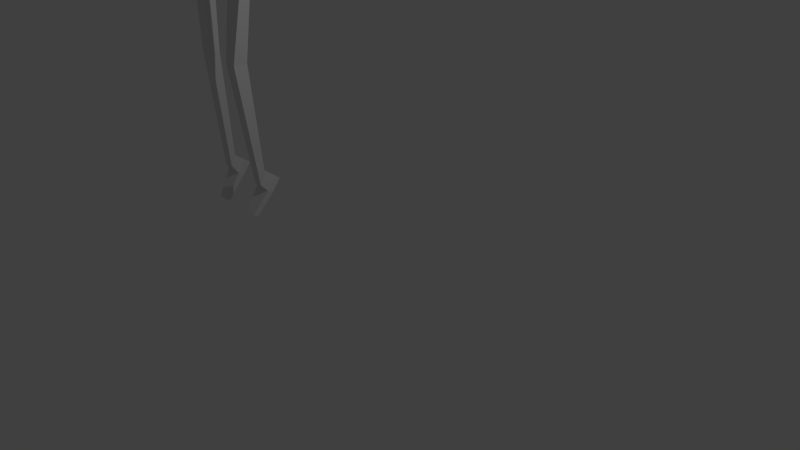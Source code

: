 # Source: skeleton_monster_hanging.blend  (saved by Blender 2.78.0; exported with 4.5.12 LTS)
import bpy
from mathutils import Matrix  # noqa: F401  (used for matrix-valued properties, if any)

bpy.ops.wm.read_factory_settings(use_empty=True)
scene = bpy.context.scene
scene.name = 'Scene'

# ---- collections
col_collection_1 = bpy.data.collections.new('Collection 1'); scene.collection.children.link(col_collection_1)

# ---- materials (node trees are filled in below, after node groups)
mat_material = bpy.data.materials.new('Material')
mat_material.alpha_threshold = 0.0
mat_material.use_transparent_shadow = False
mat_material.roughness = 0.5
mat_material.line_color = (0.0, 0.0, 0.0, 1.0)

# ---- material node trees

# ---- world
world_world = bpy.data.worlds.new('World'); scene.world = world_world
world_world.color = (0.05088, 0.05088, 0.05088)
world_world.use_sun_shadow = False
world_world.sun_shadow_jitter_overblur = 0.0
world_world.cycles.sampling_method = 'NONE'
world_world.cycles.sample_map_resolution = 256

# ---- cameras
cam_camera = bpy.data.cameras.new('Camera')
cam_camera.clip_end = 100.0
cam_camera.lens = 35.0
cam_camera.sensor_width = 32.0
cam_camera.sensor_height = 18.0
cam_camera.ortho_scale = 7.314
cam_camera.dof.focus_distance = 0.0
cam_camera.dof.aperture_fstop = 128.0

# ---- lights
light_lamp = bpy.data.lights.new('Lamp', 'POINT')
light_lamp.transmission_factor = 0.0
light_lamp.cutoff_distance = 30.0
light_lamp.energy = 100.0
light_lamp.shadow_buffer_clip_start = 1.001
light_lamp.shadow_soft_size = 0.1
light_lamp.shadow_maximum_resolution = 0.006
light_lamp.use_absolute_resolution = True
light_lamp.cycles.use_multiple_importance_sampling = False

# ---- meshes
me_cube_001 = bpy.data.meshes.new('Cube.001')
me_cube_001.from_pydata([(-13.73, -9.113, 12.29), (-6.916, -4.165, 12.29), (-9.517, 3.842, 12.29), (-17.94, 3.842, 12.29), (-20.54, -4.165, 12.29), (-13.73, -7.303, 12.29), (-8.638, -3.605, 12.29), (-10.58, 2.377, 12.29), (-16.87, 2.377, 12.29), (-18.82, -3.605, 12.29), (-6.916, -4.165, 13.05), (-13.73, -9.113, 13.05), (-9.517, 3.842, 13.05), (-17.94, 3.842, 13.05), (-20.54, -4.165, 13.05), (-8.638, -3.605, 13.05), (-13.73, -7.303, 13.05), (-10.58, 2.377, 13.05), (-16.87, 2.377, 13.05), (-18.82, -3.605, 13.05)], [], [(3, 8, 9, 4), (1, 6, 7, 2), (4, 9, 5, 0), (2, 7, 8, 3), (0, 5, 6, 1), (13, 14, 19, 18), (10, 12, 17, 15), (14, 11, 16, 19), (12, 13, 18, 17), (11, 10, 15, 16), (4, 0, 11, 14), (1, 2, 12, 10), (9, 8, 18, 19), (6, 5, 16, 15), (2, 3, 13, 12), (5, 9, 19, 16), (7, 6, 15, 17), (3, 4, 14, 13), (0, 1, 10, 11), (8, 7, 17, 18)])
_uv = me_cube_001.uv_layers.new(name='UVMap')
_uv.uv.foreach_set('vector', [0.0, 0.0, 0.0, 0.0, 0.0, 0.0, 0.0, 0.0, 0.0, 0.0, 0.0, 0.0, 0.0, 0.0, 0.0, 0.0, 0.0, 0.0, 0.0, 0.0, 0.0, 0.0, 0.0, 0.0, 0.0, 0.0, 0.0, 0.0, 0.0, 0.0, 0.0, 0.0, 0.0, 0.0, 0.0, 0.0, 0.0, 0.0, 0.0, 0.0, 0.0, 0.0, 0.0, 0.0, 0.0, 0.0, 0.0, 0.0, 0.0, 0.0, 0.0, 0.0, 0.0, 0.0, 0.0, 0.0, 0.0, 0.0, 0.0, 0.0, 0.0, 0.0, 0.0, 0.0, 0.0, 0.0, 0.0, 0.0, 0.0, 0.0, 0.0, 0.0, 0.0, 0.0, 0.0, 0.0, 0.0, 0.0, 0.0, 0.0, 0.0, 0.0, 0.0, 0.0, 0.0, 0.0, 0.0, 0.0, 0.0, 0.0, 0.0, 0.0, 0.0, 0.0, 0.0, 0.0, 0.0, 0.0, 0.0, 0.0, 0.0, 0.0, 0.0, 0.0, 0.0, 0.0, 0.0, 0.0, 0.0, 0.0, 0.0, 0.0, 0.0, 0.0, 0.0, 0.0, 0.0, 0.0, 0.0, 0.0, 0.0, 0.0, 0.0, 0.0, 0.0, 0.0, 0.0, 0.0, 0.0, 0.0, 0.0, 0.0, 0.0, 0.0, 0.0, 0.0, 0.0, 0.0, 0.0, 0.0, 0.0, 0.0, 0.0, 0.0, 0.0, 0.0, 0.0, 0.0, 0.0, 0.0, 0.0, 0.0, 0.0, 0.0, 0.0, 0.0, 0.0, 0.0, 0.0, 0.0])
me_cube_001.materials.append(mat_material)
me_cube_001.use_remesh_preserve_volume = False
me_cube_001.use_remesh_preserve_attributes = False
me_cube_001.use_mirror_vertex_groups = False
me_cube_001.update()
me_cube = bpy.data.meshes.new('Cube')
me_cube.from_pydata([(0.9928, 0.3598, 11.62), (0.9928, -1.64, 11.62), (-1.007, -1.64, 11.62), (-1.007, 0.3598, 11.62), (1.067, 1.774, 12.93), (1.067, -1.001, 12.87), (-0.9331, -1.001, 12.87), (-0.9331, 1.774, 12.93), (3.42, 1.438, 12.36), (3.42, -1.098, 12.13), (-3.55, -1.098, 12.13), (-3.55, 1.438, 12.36), (1.481, 3.204, 14.63), (1.481, -0.8179, 14.69), (-1.258, 3.204, 14.63), (-1.258, -0.8179, 14.69), (4.705, 2.662, 13.75), (4.705, -1.096, 13.78), (-4.842, -1.096, 13.78), (-4.842, 2.662, 13.75), (1.037, 2.237, 16.86), (1.037, 0.53, 17.37), (-1.011, 2.237, 16.86), (-1.011, 0.53, 17.37), (4.355, 2.326, 16.27), (4.355, -0.1806, 16.43), (-4.462, -0.1806, 16.43), (-4.462, 2.326, 16.27), (0.7761, 3.928, 18.21), (0.7761, 2.656, 18.58), (-0.7497, 3.928, 18.21), (-0.7497, 2.656, 18.58), (4.705, 0.2616, 13.7), (4.355, 1.073, 16.35), (4.53, 1.972, 14.94), (4.53, -0.6381, 15.1), (4.53, 0.6672, 15.02), (4.705, -0.417, 13.74), (4.355, 0.4461, 16.39), (4.442, 2.149, 15.61), (4.618, -0.8669, 14.44), (4.705, 0.9402, 13.65), (4.355, 1.699, 16.31), (4.618, 1.796, 14.28), (4.548, -0.3765, 15.87), (4.442, 0.87, 15.69), (4.618, 0.4644, 14.36), (4.53, 1.32, 14.98), (4.53, 0.01455, 15.06), (4.618, -0.2012, 14.4), (4.618, 1.13, 14.32), (4.442, 1.51, 15.65), (4.442, 0.2303, 15.73), (-4.652, 1.972, 14.94), (-4.842, 0.2616, 13.7), (-4.462, 1.073, 16.35), (-4.652, -0.6381, 15.1), (-4.652, 0.6672, 15.02), (-4.747, 1.796, 14.28), (-4.842, 0.9402, 13.65), (-4.462, 1.699, 16.31), (-4.557, -0.4093, 15.76), (-4.557, 2.149, 15.61), (-4.842, -0.417, 13.74), (-4.462, 0.4461, 16.39), (-4.747, -0.8669, 14.44), (-4.557, 0.87, 15.69), (-4.747, 0.4644, 14.36), (-4.652, 0.01455, 15.06), (-4.652, 1.32, 14.98), (-4.747, 1.13, 14.32), (-4.747, -0.2012, 14.4), (-4.557, 0.2303, 15.73), (-4.557, 1.51, 15.65), (2.652, -1.38, 8.876), (2.652, 0.2622, 8.876), (4.196, 0.9204, 10.4), (4.196, -1.994, 10.4), (-4.062, 0.9204, 10.4), (-4.062, -1.994, 10.4), (-3.188, -1.712, 11.35), (-3.188, 0.8566, 11.35), (3.322, -1.712, 11.35), (3.322, 0.8566, 11.35), (-2.518, 0.2622, 8.876), (-2.518, -1.38, 8.876), (-3.552, -1.892, 9.431), (-2.518, -0.09787, 8.876), (-4.062, -0.09787, 10.4), (-3.552, 0.1974, 9.431), (-3.552, -0.09787, 9.431), (-5.57, -1.123, 9.057), (-4.581, -1.113, 8.076), (-4.581, -0.09787, 8.076), (-5.57, -0.09787, 9.057), (-1.94, 1.201, 3.334), (-1.94, -0.3611, 3.334), (-3.291, 1.201, 3.334), (-3.291, -0.3611, 3.334), (-2.567, -0.5188, -2.538), (-2.567, -1.179, -2.137), (-3.533, -0.5419, -2.545), (-3.533, -1.202, -2.144), (-2.067, -1.02, -2.809), (-2.067, -2.078, -2.167), (-3.961, -1.061, -2.822), (-3.961, -2.119, -2.18), (-2.148, -1.569, -2.988), (-2.148, -2.628, -2.346), (-4.042, -1.611, -3.001), (-4.042, -2.669, -2.359), (3.686, 0.1974, 9.431), (3.686, -1.892, 9.431), (2.652, -0.09787, 8.876), (4.196, -0.09787, 10.4), (3.686, -0.09787, 9.431), (4.679, -0.09787, 8.251), (4.679, -1.537, 8.251), (5.41, -2.025, 9.276), (5.41, -0.09787, 9.276), (1.623, 0.7299, 3.452), (1.623, -0.3736, 3.452), (2.99, 0.7299, 3.44), (2.99, -0.6231, 3.44), (1.903, -0.5648, -2.259), (1.903, -1.146, -1.907), (2.997, -0.5762, -2.263), (2.997, -1.157, -1.91), (1.425, -1.059, -2.644), (1.425, -2.028, -2.056), (3.269, -1.025, -2.634), (3.269, -1.995, -2.045), (1.445, -1.68, -2.847), (1.445, -2.65, -2.259), (3.289, -1.647, -2.836), (3.289, -2.616, -2.248), (1.731, 0.2232, -3.982), (2.997, 0.2417, -3.976), (1.717, 0.566, -3.87), (2.983, 0.5845, -3.864), (-2.128, 0.6498, -3.942), (-3.471, 0.6202, -3.951), (-3.528, 0.2054, -4.086), (-2.185, 0.235, -4.077), (4.995, 1.104, 15.4), (4.995, 0.4691, 15.43), (4.995, 0.7868, 15.41), (5.866, 0.5073, 15.54), (4.995, 1.422, 15.38), (4.995, 0.1515, 15.45), (5.866, 1.13, 15.5), (5.866, 0.8185, 15.52), (5.866, 1.441, 15.48), (5.866, 0.1961, 15.56), (-6.292, -1.066, 15.93), (-6.204, 0.1858, 15.91), (-6.248, -0.4403, 15.92), (-6.226, -0.1272, 15.91), (-5.435, -1.15, 15.81), (-5.345, 0.1278, 15.78), (-6.27, -0.7533, 15.92), (-5.39, -0.5113, 15.8), (-5.413, -0.8308, 15.8), (-5.368, -0.1917, 15.79), (7.536, -0.03286, 8.475), (7.783, -0.2096, 8.475), (7.66, -0.1212, 8.475), (7.913, -0.02309, 8.506), (7.413, 0.0555, 8.475), (7.906, -0.2979, 8.475), (7.671, 0.15, 8.506), (7.792, 0.06348, 8.506), (7.551, 0.2366, 8.506), (8.034, -0.1097, 8.506), (-7.465, -1.16, 13.39), (-7.383, -0.002405, 13.37), (-7.424, -0.5814, 13.38), (-7.403, -0.2919, 13.37), (-6.63, -1.246, 13.22), (-6.547, -0.06406, 13.2), (-7.444, -0.8709, 13.38), (-6.588, -0.655, 13.21), (-6.609, -0.9505, 13.21), (-6.567, -0.3595, 13.2), (6.152, 0.1877, 12.26), (6.152, -0.3835, 12.26), (6.152, -0.09788, 12.26), (6.969, -0.3777, 12.42), (6.152, 0.4733, 12.26), (6.152, -0.6691, 12.26), (6.969, 0.1819, 12.42), (6.969, -0.09788, 12.42), (6.969, 0.4617, 12.42), (6.969, -0.6575, 12.42), (-7.705, -1.27, 13.09), (-7.609, 0.08842, 13.07), (-7.657, -0.5909, 13.08), (-7.633, -0.2513, 13.07), (-6.687, -1.373, 12.9), (-6.589, 0.01395, 12.88), (-7.681, -0.9306, 13.09), (-6.638, -0.6795, 12.89), (-6.663, -1.026, 12.9), (-6.614, -0.3328, 12.88), (5.951, 0.2449, 12.49), (5.951, -0.4444, 12.53), (5.951, -0.09973, 12.51), (6.991, -0.3854, 12.7), (5.951, 0.5896, 12.47), (5.951, -0.7891, 12.55), (6.991, 0.2899, 12.66), (6.991, -0.04777, 12.68), (6.991, 0.6276, 12.64), (6.991, -0.7231, 12.72), (-7.7, -1.171, 12.84), (-7.622, -0.05536, 12.82), (-7.661, -0.6132, 12.83), (-7.642, -0.3343, 12.82), (-6.904, -1.254, 12.66), (-6.824, -0.1154, 12.64), (-7.681, -0.8921, 12.83), (-6.864, -0.6848, 12.65), (-6.884, -0.9694, 12.65), (-6.844, -0.4001, 12.64), (5.933, 0.2904, 12.81), (5.933, -0.2971, 12.85), (5.933, -0.003348, 12.83), (6.787, -0.2449, 13.0), (5.933, 0.5841, 12.79), (5.933, -0.5908, 12.86), (6.787, 0.3306, 12.96), (6.787, 0.04283, 12.98), (6.787, 0.6184, 12.94), (6.787, -0.5327, 13.01), (-8.418, 0.2354, 8.904), (-7.929, 0.5677, 8.929), (-8.173, 0.4016, 8.916), (-8.051, 0.4847, 8.923), (-8.291, 0.0516, 8.867), (-7.792, 0.3908, 8.893), (-8.296, 0.3185, 8.91), (-8.041, 0.2212, 8.88), (-8.166, 0.1364, 8.874), (-7.917, 0.306, 8.887), (-8.669, 0.3005, 8.66), (-7.702, 0.9574, 8.71), (-8.186, 0.629, 8.685), (-7.944, 0.7932, 8.698), (-8.456, -0.01524, 8.609), (-7.469, 0.6553, 8.66), (-8.428, 0.4647, 8.673), (-7.963, 0.32, 8.634), (-8.21, 0.1524, 8.622), (-7.716, 0.4877, 8.647), (-8.639, 0.3881, 8.447), (-7.718, 1.013, 8.495), (-8.178, 0.7006, 8.471), (-7.948, 0.8569, 8.483), (-8.478, 0.1464, 8.407), (-7.538, 0.7845, 8.456), (-8.409, 0.5444, 8.459), (-8.008, 0.4655, 8.431), (-8.243, 0.3059, 8.419), (-7.773, 0.625, 8.443), (-7.624, 0.7348, 8.557), (-7.901, 0.6545, 8.52), (-7.837, 0.9433, 8.541), (-7.664, 0.7736, 8.113), (-7.387, 0.854, 8.15), (-7.6, 1.062, 8.134), (-7.07, 0.666, 7.584), (-6.959, 0.6982, 7.599), (-7.045, 0.7819, 7.592), (-7.809, 0.6089, 8.547), (-8.091, 0.5153, 8.527), (-8.032, 0.8086, 8.536), (-7.96, 0.5659, 8.108), (-7.679, 0.6596, 8.128), (-7.901, 0.8592, 8.116), (-7.499, 0.3772, 7.558), (-7.386, 0.4148, 7.566), (-7.475, 0.4949, 7.561), (-7.997, 0.4866, 8.53), (-8.278, 0.383, 8.526), (-8.227, 0.6783, 8.522), (-8.251, 0.3633, 8.103), (-7.969, 0.4669, 8.106), (-8.199, 0.6585, 8.098), (-7.918, 0.0899, 7.541), (-7.805, 0.1315, 7.543), (-7.897, 0.2084, 7.54), (-8.244, 0.3057, 8.511), (-8.53, 0.2155, 8.514), (-8.465, 0.5076, 8.506), (-8.547, 0.1709, 8.091), (-8.261, 0.261, 8.088), (-8.483, 0.463, 8.082), (-8.286, -0.1493, 7.527), (-8.171, -0.1131, 7.526), (-8.26, -0.03206, 7.524), (-7.743, 0.7163, 8.663), (-7.88, 0.6867, 8.573), (-7.81, 0.8178, 8.623), (-7.384, 0.972, 8.434), (-7.246, 1.002, 8.524), (-7.313, 1.103, 8.484), (-6.627, 1.226, 8.299), (-6.572, 1.238, 8.335), (-6.599, 1.279, 8.319), (8.312, -0.1034, 8.267), (7.358, 0.5812, 8.267), (7.835, 0.2389, 8.267), (7.596, 0.41, 8.267), (8.097, -0.4244, 8.224), (7.123, 0.2743, 8.224), (8.074, 0.06776, 8.267), (7.61, -0.07507, 8.224), (7.854, -0.2498, 8.224), (7.366, 0.09961, 8.224), (8.307, -0.06231, 8.05), (7.398, 0.5891, 8.05), (7.853, 0.2634, 8.05), (7.625, 0.4262, 8.05), (8.145, -0.3082, 8.017), (7.217, 0.3567, 8.017), (8.08, 0.1005, 8.05), (7.681, 0.02421, 8.017), (7.913, -0.142, 8.017), (7.449, 0.1904, 8.017), (7.291, 0.3276, 8.122), (7.569, 0.2338, 8.094), (7.51, 0.5273, 8.102), (7.379, 0.2682, 7.68), (7.101, 0.362, 7.707), (7.32, 0.5616, 7.687), (6.84, 0.05739, 7.145), (6.729, 0.09503, 7.156), (6.817, 0.1752, 7.148), (7.474, 0.1965, 8.122), (7.754, 0.09308, 8.112), (7.702, 0.388, 8.107), (7.67, 0.05437, 7.69), (7.39, 0.1578, 7.7), (7.618, 0.3493, 7.685), (7.264, -0.2444, 7.141), (7.151, -0.2029, 7.145), (7.242, -0.1261, 7.139), (7.659, 0.06702, 8.114), (7.938, -0.0426, 8.121), (7.895, 0.2513, 8.103), (7.956, -0.1544, 7.7), (7.677, -0.04482, 7.693), (7.912, 0.1394, 7.682), (7.676, -0.5425, 7.147), (7.564, -0.4985, 7.144), (7.659, -0.4246, 7.139), (7.903, -0.1222, 8.108), (8.186, -0.2171, 8.122), (8.13, 0.07296, 8.099), (8.248, -0.3545, 7.704), (7.965, -0.2597, 7.69), (8.192, -0.06447, 7.681), (8.039, -0.7912, 7.151), (7.926, -0.7531, 7.145), (8.017, -0.6748, 7.142), (7.397, 0.3301, 8.231), (7.544, 0.2779, 8.145), (7.471, 0.4208, 8.188), (7.07, 0.5416, 7.984), (6.923, 0.5938, 8.07), (6.998, 0.6845, 8.027), (6.335, 0.7804, 7.822), (6.276, 0.8014, 7.857), (6.306, 0.8378, 7.839), (-1.203, 3.016, 15.19), (1.384, 3.016, 15.19)], [], [(2, 3, 81, 80), (0, 4, 5, 1), (1, 5, 6, 2), (2, 6, 7, 3), (4, 0, 3, 7), (8, 16, 41, 32, 37, 17, 9), (9, 17, 13, 5), (4, 12, 16, 8), (15, 23, 26, 61, 56, 65, 18), (58, 374, 14, 19), (6, 5, 13, 15), (11, 19, 14, 7), (6, 15, 18, 10), (10, 18, 63, 54, 59, 19, 11), (4, 7, 14, 12), (21, 25, 38, 33, 42, 24, 20), (22, 27, 60, 55, 64, 26, 23), (23, 21, 29, 31), (375, 374, 22, 20), (12, 14, 374, 375), (17, 40, 35, 44, 25, 21, 13), (15, 13, 21, 23), (30, 31, 29, 28), (21, 20, 28, 29), (22, 23, 31, 30), (20, 22, 30, 28), (50, 47, 36, 46), (49, 48, 35, 40), (46, 36, 48, 49), (32, 46, 49, 37), (37, 49, 40, 17), (43, 34, 47, 50), (16, 43, 50, 41), (41, 50, 46, 32), (34, 39, 51, 47), (47, 51, 45, 36), (36, 45, 52, 48), (48, 52, 44, 35), (71, 68, 57, 67), (70, 69, 53, 58), (67, 57, 69, 70), (54, 67, 70, 59), (59, 70, 58, 19), (65, 56, 68, 71), (18, 65, 71, 63), (63, 71, 67, 54), (56, 61, 72, 68), (68, 72, 66, 57), (57, 66, 73, 69), (69, 73, 62, 53), (79, 88, 90, 86), (111, 89, 78, 76), (115, 112, 118, 119), (75, 113, 74, 85, 87, 84), (80, 81, 78, 88, 79), (81, 83, 76, 78), (82, 80, 79, 77), (77, 79, 86, 85, 74, 112), (0, 1, 82, 83), (3, 0, 83, 81), (1, 2, 80, 82), (83, 82, 77, 114, 76), (88, 78, 89, 90), (91, 94, 93, 92), (92, 93, 97, 98), (86, 90, 94, 91), (85, 86, 91, 92), (85, 92, 98, 96), (87, 85, 96, 95), (99, 100, 104, 103), (102, 101, 105, 106), (98, 97, 101, 102), (95, 96, 100, 99), (96, 98, 102, 100), (87, 90, 89, 84), (100, 102, 106, 104), (93, 94, 90, 87), (97, 93, 87, 95), (101, 97, 95, 99), (101, 99, 103, 105), (107, 108, 110, 109), (107, 109, 142, 143), (106, 105, 109, 110), (103, 104, 108, 107), (103, 107, 143, 140), (111, 115, 113, 75), (76, 114, 115, 111), (114, 77, 112, 115), (119, 118, 117, 116), (112, 74, 117, 118), (113, 115, 119, 116), (117, 74, 121, 123), (123, 121, 125, 127), (116, 117, 123, 122), (113, 116, 122, 120), (74, 113, 120, 121), (124, 126, 130, 128), (121, 120, 124, 125), (120, 122, 126, 124), (122, 123, 127, 126), (130, 131, 135, 134), (126, 127, 131, 130), (127, 125, 129, 131), (125, 124, 128, 129), (133, 132, 134, 135), (128, 130, 139, 138), (129, 128, 132, 133), (132, 128, 138, 136), (109, 105, 141, 142), (105, 103, 140, 141), (134, 132, 136, 137), (130, 134, 137, 139), (138, 139, 137, 136), (143, 142, 141, 140), (131, 129, 133, 135), (106, 110, 108, 104), (153, 233, 227, 147), (152, 232, 228, 148), (151, 231, 230, 150), (147, 227, 231, 151), (148, 228, 224, 144), (149, 229, 233, 153), (144, 224, 226, 146), (150, 230, 232, 152), (146, 226, 225, 145), (145, 225, 229, 149), (26, 64, 160, 154), (73, 66, 161, 163), (61, 26, 154, 158), (72, 61, 158, 162), (27, 62, 159, 155), (62, 73, 163, 159), (66, 72, 162, 161), (64, 55, 156, 160), (55, 60, 157, 156), (60, 27, 155, 157), (162, 158, 178, 182), (168, 314, 318, 164), (161, 162, 182, 181), (167, 315, 311, 171), (157, 155, 175, 177), (163, 161, 181, 183), (173, 309, 315, 167), (158, 154, 174, 178), (159, 163, 183, 179), (164, 318, 316, 166), (160, 156, 176, 180), (169, 313, 309, 173), (172, 310, 314, 168), (156, 157, 177, 176), (166, 316, 317, 165), (170, 312, 310, 172), (155, 159, 179, 175), (171, 311, 312, 170), (154, 160, 180, 174), (165, 317, 313, 169), (185, 165, 169, 189), (193, 173, 167, 187), (182, 178, 198, 202), (192, 172, 168, 188), (191, 171, 170, 190), (181, 182, 202, 201), (177, 175, 195, 197), (187, 167, 171, 191), (183, 181, 201, 203), (178, 174, 194, 198), (188, 168, 164, 184), (179, 183, 203, 199), (180, 176, 196, 200), (189, 169, 173, 193), (176, 177, 197, 196), (184, 164, 166, 186), (175, 179, 199, 195), (190, 170, 172, 192), (186, 166, 165, 185), (174, 180, 200, 194), (207, 187, 191, 211), (196, 197, 217, 216), (208, 188, 184, 204), (195, 199, 219, 215), (209, 189, 193, 213), (204, 184, 186, 206), (194, 200, 220, 214), (210, 190, 192, 212), (206, 186, 185, 205), (202, 198, 218, 222), (205, 185, 189, 209), (213, 193, 187, 207), (201, 202, 222, 221), (197, 195, 215, 217), (212, 192, 188, 208), (203, 201, 221, 223), (198, 194, 214, 218), (211, 191, 190, 210), (199, 203, 223, 219), (200, 196, 216, 220), (233, 213, 207, 227), (221, 222, 242, 241), (217, 215, 235, 237), (232, 212, 208, 228), (223, 221, 241, 243), (218, 214, 234, 238), (231, 211, 210, 230), (219, 223, 243, 239), (220, 216, 236, 240), (227, 207, 211, 231), (216, 217, 237, 236), (228, 208, 204, 224), (215, 219, 239, 235), (229, 209, 213, 233), (224, 204, 206, 226), (214, 220, 240, 234), (230, 210, 212, 232), (226, 206, 205, 225), (222, 218, 238, 242), (225, 205, 209, 229), (242, 238, 248, 252), (236, 237, 247, 246), (237, 235, 245, 247), (241, 242, 252, 251), (235, 239, 249, 245), (238, 234, 244, 248), (243, 241, 251, 253), (234, 240, 250, 244), (240, 236, 246, 250), (239, 243, 253, 249), (247, 245, 255, 257), (251, 252, 262, 261), (245, 249, 259, 255), (248, 244, 254, 258), (253, 251, 261, 263), (244, 250, 260, 254), (250, 246, 256, 260), (249, 253, 263, 259), (252, 248, 258, 262), (246, 247, 257, 256), (257, 255, 259, 263, 261, 262, 258, 254, 260, 256), (265, 264, 266), (269, 268, 271, 272), (266, 264, 268, 269), (265, 266, 269, 267), (264, 265, 267, 268), (270, 272, 271), (267, 269, 272, 270), (268, 267, 270, 271), (274, 273, 275), (278, 277, 280, 281), (275, 273, 277, 278), (274, 275, 278, 276), (273, 274, 276, 277), (279, 281, 280), (276, 278, 281, 279), (277, 276, 279, 280), (283, 282, 284), (287, 286, 289, 290), (284, 282, 286, 287), (283, 284, 287, 285), (282, 283, 285, 286), (288, 290, 289), (285, 287, 290, 288), (286, 285, 288, 289), (292, 291, 293), (296, 295, 298, 299), (293, 291, 295, 296), (292, 293, 296, 294), (291, 292, 294, 295), (297, 299, 298), (294, 296, 299, 297), (295, 294, 297, 298), (301, 300, 302), (305, 304, 307, 308), (302, 300, 304, 305), (301, 302, 305, 303), (300, 301, 303, 304), (306, 308, 307), (303, 305, 308, 306), (304, 303, 306, 307), (5, 4, 8, 9), (7, 6, 10, 11), (312, 322, 320, 310), (316, 326, 327, 317), (310, 320, 324, 314), (313, 323, 319, 309), (318, 328, 326, 316), (309, 319, 325, 315), (315, 325, 321, 311), (314, 324, 328, 318), (317, 327, 323, 313), (311, 321, 322, 312), (322, 321, 325, 319, 323, 327, 326, 328, 324, 320), (330, 331, 329), (334, 337, 336, 333), (331, 334, 333, 329), (330, 332, 334, 331), (329, 333, 332, 330), (335, 336, 337), (332, 335, 337, 334), (333, 336, 335, 332), (339, 340, 338), (343, 346, 345, 342), (340, 343, 342, 338), (339, 341, 343, 340), (338, 342, 341, 339), (344, 345, 346), (341, 344, 346, 343), (342, 345, 344, 341), (348, 349, 347), (352, 355, 354, 351), (349, 352, 351, 347), (348, 350, 352, 349), (347, 351, 350, 348), (353, 354, 355), (350, 353, 355, 352), (351, 354, 353, 350), (357, 358, 356), (361, 364, 363, 360), (358, 361, 360, 356), (357, 359, 361, 358), (356, 360, 359, 357), (362, 363, 364), (359, 362, 364, 361), (360, 363, 362, 359), (366, 367, 365), (370, 373, 372, 369), (367, 370, 369, 365), (366, 368, 370, 367), (365, 369, 368, 366), (371, 372, 373), (368, 371, 373, 370), (369, 372, 371, 368), (38, 25, 153, 147, 151, 150, 152, 24, 42, 33), (39, 24, 152, 148), (51, 39, 148, 144, 146, 145, 149, 44, 52, 45), (25, 44, 149, 153), (75, 84, 89, 111), (12, 375, 43, 16), (20, 24, 43, 375), (374, 58, 27, 22)])
_uv = me_cube.uv_layers.new(name='UVMap')
_uv.uv.foreach_set('vector', [0.4998, 0.3092, 0.4998, 0.3093, 0.4998, 0.3093, 0.4998, 0.3093, 0.5002, 0.3095, 0.5004, 0.3096, 0.5004, 0.3096, 0.5002, 0.3094, 0.5002, 0.3094, 0.5004, 0.3096, 0.4996, 0.3092, 0.4998, 0.3092, 0.4998, 0.3092, 0.4996, 0.3092, 0.4997, 0.3091, 0.4998, 0.3093, 0.5004, 0.3096, 0.5002, 0.3095, 0.4998, 0.3093, 0.4997, 0.3091, 0.5012, 0.31, 0.5016, 0.3101, 0.5017, 0.3104, 0.5018, 0.3106, 0.5018, 0.3105, 0.5016, 0.3104, 0.5011, 0.3101, 0.5011, 0.3101, 0.5016, 0.3104, 0.5006, 0.3098, 0.5004, 0.3096, 0.5004, 0.3096, 0.5006, 0.3096, 0.5016, 0.3101, 0.5012, 0.31, 0.4995, 0.309, 0.4994, 0.3093, 0.4973, 0.3082, 0.4969, 0.3078, 0.4973, 0.3081, 0.4977, 0.3081, 0.498, 0.3084, 0.4981, 0.3081, 0.4993, 0.3093, 0.4996, 0.309, 0.4985, 0.3082, 0.4996, 0.3092, 0.5004, 0.3096, 0.5006, 0.3098, 0.4995, 0.309, 0.4988, 0.3086, 0.4985, 0.3082, 0.4996, 0.309, 0.4997, 0.3091, 0.4996, 0.3092, 0.4995, 0.309, 0.498, 0.3084, 0.4987, 0.3087, 0.4987, 0.3087, 0.498, 0.3084, 0.4978, 0.3082, 0.4978, 0.3082, 0.4982, 0.3083, 0.4985, 0.3082, 0.4988, 0.3086, 0.5004, 0.3096, 0.4997, 0.3091, 0.4996, 0.309, 0.5006, 0.3096, 0.5002, 0.3098, 0.5019, 0.3108, 0.5026, 0.3114, 0.5027, 0.3112, 0.5024, 0.3109, 0.5022, 0.3106, 0.5003, 0.3097, 0.4994, 0.3093, 0.4977, 0.3081, 0.4971, 0.3074, 0.4969, 0.3076, 0.4972, 0.3078, 0.4973, 0.3082, 0.4994, 0.3093, 0.4994, 0.3093, 0.5002, 0.3098, 0.5, 0.3096, 0.4997, 0.3095, 0.5004, 0.31, 0.4993, 0.3093, 0.4994, 0.3093, 0.5003, 0.3097, 0.5006, 0.3096, 0.4996, 0.309, 0.4993, 0.3093, 0.5004, 0.31, 0.5016, 0.3104, 0.5019, 0.311, 0.5022, 0.3112, 0.5024, 0.3111, 0.5019, 0.3108, 0.5002, 0.3098, 0.5006, 0.3098, 0.4995, 0.309, 0.5006, 0.3098, 0.5002, 0.3098, 0.4994, 0.3093, 0.4997, 0.3094, 0.4997, 0.3095, 0.5, 0.3096, 0.5, 0.3096, 0.5002, 0.3098, 0.5003, 0.3097, 0.5, 0.3096, 0.5, 0.3096, 0.4994, 0.3093, 0.4994, 0.3093, 0.4997, 0.3095, 0.4997, 0.3094, 0.5003, 0.3097, 0.4994, 0.3093, 0.4997, 0.3094, 0.5, 0.3096, 0.5021, 0.3107, 0.5025, 0.3109, 0.5026, 0.3111, 0.5021, 0.3108, 0.5021, 0.3109, 0.5025, 0.3111, 0.5022, 0.3112, 0.5019, 0.311, 0.5021, 0.3108, 0.5026, 0.3111, 0.5025, 0.3111, 0.5021, 0.3109, 0.5018, 0.3106, 0.5021, 0.3108, 0.5021, 0.3109, 0.5018, 0.3105, 0.5018, 0.3105, 0.5021, 0.3109, 0.5019, 0.311, 0.5016, 0.3104, 0.502, 0.3105, 0.5025, 0.3107, 0.5025, 0.3109, 0.5021, 0.3107, 0.5016, 0.3101, 0.502, 0.3105, 0.5021, 0.3107, 0.5017, 0.3104, 0.5017, 0.3104, 0.5021, 0.3107, 0.5021, 0.3108, 0.5018, 0.3106, 0.5025, 0.3107, 0.5027, 0.311, 0.5031, 0.3113, 0.5025, 0.3109, 0.5025, 0.3109, 0.5031, 0.3113, 0.5031, 0.3115, 0.5026, 0.3111, 0.5026, 0.3111, 0.5031, 0.3115, 0.503, 0.3114, 0.5025, 0.3111, 0.5025, 0.3111, 0.503, 0.3114, 0.5024, 0.3111, 0.5022, 0.3112, 0.4976, 0.308, 0.4971, 0.3078, 0.4971, 0.3076, 0.4975, 0.3079, 0.4978, 0.3079, 0.4972, 0.3075, 0.4975, 0.3073, 0.4981, 0.3081, 0.4975, 0.3079, 0.4971, 0.3076, 0.4972, 0.3075, 0.4978, 0.3079, 0.4978, 0.3082, 0.4975, 0.3079, 0.4978, 0.3079, 0.4982, 0.3083, 0.4982, 0.3083, 0.4978, 0.3079, 0.4981, 0.3081, 0.4985, 0.3082, 0.4977, 0.3081, 0.4973, 0.3081, 0.4971, 0.3078, 0.4976, 0.308, 0.498, 0.3084, 0.4977, 0.3081, 0.4976, 0.308, 0.4978, 0.3082, 0.4978, 0.3082, 0.4976, 0.308, 0.4975, 0.3079, 0.4978, 0.3082, 0.4973, 0.3081, 0.4969, 0.3078, 0.4965, 0.3075, 0.4971, 0.3078, 0.4971, 0.3078, 0.4965, 0.3075, 0.4964, 0.3072, 0.4971, 0.3076, 0.4971, 0.3076, 0.4964, 0.3072, 0.4965, 0.3072, 0.4972, 0.3075, 0.4972, 0.3075, 0.4965, 0.3072, 0.4968, 0.3074, 0.4975, 0.3073, 0.4998, 0.3093, 0.4998, 0.3093, 0.4999, 0.3093, 0.4999, 0.3093, 0.5002, 0.3095, 0.4999, 0.3093, 0.4998, 0.3093, 0.5002, 0.3095, 0.5002, 0.3095, 0.5002, 0.3095, 0.5002, 0.3095, 0.5002, 0.3095, 0.5001, 0.3094, 0.5002, 0.3094, 0.5001, 0.3095, 0.4999, 0.3093, 0.4999, 0.3093, 0.4999, 0.3093, 0.4998, 0.3093, 0.4998, 0.3093, 0.4998, 0.3093, 0.4998, 0.3093, 0.4998, 0.3093, 0.4998, 0.3093, 0.5002, 0.3095, 0.5002, 0.3095, 0.4998, 0.3093, 0.5002, 0.3095, 0.4998, 0.3093, 0.4998, 0.3093, 0.5002, 0.3095, 0.5002, 0.3095, 0.4998, 0.3093, 0.4999, 0.3093, 0.4999, 0.3093, 0.5001, 0.3095, 0.5002, 0.3095, 0.5002, 0.3095, 0.5002, 0.3094, 0.5002, 0.3095, 0.5002, 0.3095, 0.4998, 0.3093, 0.5002, 0.3095, 0.5002, 0.3095, 0.4998, 0.3093, 0.5002, 0.3094, 0.4998, 0.3092, 0.4998, 0.3093, 0.5002, 0.3095, 0.5002, 0.3095, 0.5002, 0.3095, 0.5002, 0.3095, 0.5002, 0.3095, 0.5002, 0.3095, 0.4998, 0.3093, 0.4998, 0.3093, 0.4999, 0.3093, 0.4999, 0.3093, 0.4999, 0.3093, 0.4999, 0.3093, 0.4999, 0.3093, 0.4999, 0.3093, 0.4999, 0.3093, 0.4999, 0.3093, 0.4999, 0.3093, 0.4999, 0.3093, 0.4999, 0.3093, 0.4999, 0.3093, 0.4999, 0.3093, 0.4999, 0.3093, 0.4999, 0.3093, 0.4999, 0.3093, 0.4999, 0.3093, 0.4999, 0.3093, 0.4999, 0.3093, 0.4999, 0.3093, 0.4999, 0.3093, 0.4999, 0.3093, 0.4999, 0.3093, 0.4999, 0.3093, 0.4999, 0.3093, 0.4999, 0.3093, 0.4999, 0.3093, 0.4999, 0.3093, 0.4999, 0.3093, 0.4999, 0.3093, 0.4999, 0.3093, 0.4999, 0.3093, 0.4999, 0.3093, 0.4999, 0.3093, 0.4999, 0.3093, 0.4999, 0.3093, 0.4999, 0.3093, 0.4999, 0.3093, 0.4999, 0.3093, 0.4999, 0.3093, 0.4999, 0.3093, 0.4999, 0.3093, 0.4999, 0.3093, 0.4999, 0.3093, 0.4999, 0.3093, 0.4999, 0.3093, 0.4999, 0.3093, 0.4999, 0.3093, 0.4999, 0.3093, 0.4999, 0.3093, 0.4999, 0.3093, 0.4999, 0.3093, 0.4999, 0.3093, 0.4999, 0.3093, 0.4999, 0.3093, 0.4999, 0.3093, 0.4999, 0.3093, 0.4999, 0.3093, 0.4999, 0.3093, 0.4999, 0.3093, 0.4999, 0.3093, 0.4999, 0.3093, 0.4999, 0.3093, 0.4999, 0.3093, 0.4999, 0.3093, 0.4999, 0.3093, 0.4999, 0.3093, 0.4999, 0.3093, 0.4999, 0.3093, 0.4999, 0.3093, 0.4999, 0.3093, 0.4999, 0.3093, 0.4999, 0.3093, 0.4999, 0.3093, 0.4999, 0.3093, 0.4999, 0.3093, 0.4999, 0.3093, 0.4999, 0.3093, 0.4999, 0.3093, 0.4999, 0.3093, 0.4999, 0.3093, 0.4999, 0.3093, 0.4999, 0.3093, 0.4999, 0.3093, 0.4999, 0.3093, 0.4999, 0.3093, 0.4999, 0.3093, 0.4999, 0.3093, 0.4999, 0.3093, 0.4999, 0.3093, 0.5002, 0.3095, 0.5002, 0.3095, 0.5002, 0.3094, 0.5001, 0.3094, 0.5002, 0.3095, 0.5002, 0.3095, 0.5002, 0.3095, 0.5002, 0.3095, 0.5002, 0.3095, 0.5002, 0.3095, 0.5002, 0.3095, 0.5002, 0.3095, 0.5002, 0.3095, 0.5002, 0.3095, 0.5002, 0.3095, 0.5002, 0.3095, 0.5002, 0.3095, 0.5001, 0.3095, 0.5002, 0.3095, 0.5002, 0.3095, 0.5002, 0.3094, 0.5002, 0.3095, 0.5002, 0.3095, 0.5002, 0.3095, 0.5002, 0.3095, 0.5001, 0.3095, 0.5002, 0.3095, 0.5002, 0.3095, 0.5002, 0.3095, 0.5002, 0.3095, 0.5002, 0.3095, 0.5002, 0.3095, 0.5002, 0.3095, 0.5002, 0.3095, 0.5002, 0.3095, 0.5002, 0.3095, 0.5002, 0.3094, 0.5002, 0.3095, 0.5002, 0.3095, 0.5002, 0.3095, 0.5001, 0.3095, 0.5002, 0.3094, 0.5002, 0.3095, 0.5002, 0.3095, 0.5002, 0.3095, 0.5002, 0.3095, 0.5002, 0.3095, 0.5002, 0.3095, 0.5002, 0.3095, 0.5002, 0.3095, 0.5002, 0.3095, 0.5002, 0.3095, 0.5002, 0.3095, 0.5002, 0.3095, 0.5002, 0.3095, 0.5002, 0.3095, 0.5002, 0.3095, 0.5002, 0.3095, 0.5002, 0.3095, 0.5002, 0.3095, 0.5002, 0.3095, 0.5002, 0.3095, 0.5002, 0.3095, 0.5002, 0.3095, 0.5002, 0.3095, 0.5002, 0.3095, 0.5002, 0.3095, 0.5002, 0.3095, 0.5002, 0.3095, 0.5002, 0.3095, 0.5002, 0.3095, 0.5002, 0.3095, 0.5002, 0.3095, 0.5002, 0.3095, 0.5002, 0.3095, 0.5002, 0.3095, 0.5002, 0.3095, 0.5002, 0.3095, 0.5002, 0.3095, 0.5002, 0.3095, 0.5002, 0.3095, 0.5002, 0.3095, 0.5002, 0.3095, 0.5002, 0.3095, 0.5002, 0.3095, 0.5002, 0.3095, 0.5002, 0.3095, 0.5002, 0.3095, 0.5002, 0.3095, 0.5002, 0.3095, 0.5002, 0.3095, 0.5002, 0.3095, 0.4999, 0.3093, 0.4999, 0.3093, 0.4999, 0.3093, 0.4999, 0.3093, 0.4999, 0.3093, 0.4999, 0.3093, 0.4999, 0.3093, 0.4999, 0.3093, 0.5002, 0.3095, 0.5002, 0.3095, 0.5002, 0.3095, 0.5002, 0.3095, 0.5002, 0.3095, 0.5002, 0.3095, 0.5002, 0.3095, 0.5002, 0.3095, 0.5002, 0.3095, 0.5002, 0.3095, 0.5002, 0.3095, 0.5002, 0.3095, 0.4999, 0.3093, 0.4999, 0.3093, 0.4999, 0.3093, 0.4999, 0.3093, 0.5002, 0.3095, 0.5002, 0.3095, 0.5002, 0.3095, 0.5002, 0.3095, 0.4999, 0.3093, 0.4999, 0.3093, 0.4999, 0.3093, 0.4999, 0.3093, 0.5034, 0.3122, 0.5985, 0.3704, 0.5985, 0.3704, 0.5037, 0.312, 0.5039, 0.3114, 0.5984, 0.3705, 0.6001, 0.3726, 0.5045, 0.3124, 0.5038, 0.3117, 0.5985, 0.3704, 0.5985, 0.3704, 0.504, 0.3116, 0.5037, 0.312, 0.5985, 0.3704, 0.5985, 0.3704, 0.5038, 0.3117, 0.5045, 0.3124, 0.6001, 0.3726, 0.6007, 0.3724, 0.5047, 0.3125, 0.5045, 0.3122, 0.6012, 0.3709, 0.5985, 0.3704, 0.5034, 0.3122, 0.5047, 0.3125, 0.6007, 0.3724, 0.6011, 0.3721, 0.5046, 0.3125, 0.504, 0.3116, 0.5985, 0.3704, 0.5984, 0.3705, 0.5039, 0.3114, 0.5046, 0.3125, 0.6011, 0.3721, 0.6013, 0.3716, 0.5046, 0.3124, 0.5046, 0.3124, 0.6013, 0.3716, 0.6012, 0.3709, 0.5045, 0.3122, 0.4973, 0.3082, 0.4972, 0.3078, 0.4963, 0.3074, 0.4961, 0.3077, 0.4965, 0.3072, 0.4964, 0.3072, 0.4954, 0.3067, 0.4954, 0.3067, 0.4969, 0.3078, 0.4973, 0.3082, 0.4961, 0.3077, 0.4955, 0.3067, 0.4965, 0.3075, 0.4969, 0.3078, 0.4955, 0.3067, 0.4955, 0.3067, 0.4977, 0.3081, 0.4968, 0.3074, 0.4954, 0.3067, 0.4966, 0.3067, 0.4968, 0.3074, 0.4965, 0.3072, 0.4954, 0.3067, 0.4954, 0.3067, 0.4964, 0.3072, 0.4965, 0.3075, 0.4955, 0.3067, 0.4954, 0.3067, 0.4972, 0.3078, 0.4969, 0.3076, 0.4963, 0.3071, 0.4963, 0.3074, 0.4969, 0.3076, 0.4971, 0.3074, 0.4964, 0.307, 0.4963, 0.3071, 0.4971, 0.3074, 0.4977, 0.3081, 0.4966, 0.3067, 0.4964, 0.307, 0.4955, 0.3067, 0.4955, 0.3067, 0.3999, 0.2464, 0.3993, 0.2466, 0.9936, 0.6145, 0.9953, 0.616, 0.9953, 0.6159, 0.9935, 0.6148, 0.4954, 0.3067, 0.4955, 0.3067, 0.3993, 0.2466, 0.3989, 0.2469, 0.9929, 0.6142, 0.9956, 0.6161, 0.9951, 0.6159, 0.9927, 0.6143, 0.4964, 0.307, 0.4966, 0.3067, 0.4015, 0.2486, 0.4016, 0.2486, 0.4954, 0.3067, 0.4954, 0.3067, 0.3989, 0.2469, 0.3988, 0.2474, 0.993, 0.614, 0.9962, 0.6163, 0.9956, 0.6161, 0.9929, 0.6142, 0.4955, 0.3067, 0.4961, 0.3077, 0.4016, 0.2485, 0.3999, 0.2464, 0.4954, 0.3067, 0.4954, 0.3067, 0.3988, 0.2474, 0.3989, 0.2481, 0.9935, 0.6148, 0.9953, 0.6159, 0.9954, 0.6161, 0.9934, 0.615, 0.4963, 0.3074, 0.4963, 0.3071, 0.4016, 0.2486, 0.4016, 0.2486, 0.9934, 0.6154, 0.9962, 0.6169, 0.9962, 0.6163, 0.993, 0.614, 0.9922, 0.6147, 0.9951, 0.6162, 0.9953, 0.616, 0.9936, 0.6145, 0.4963, 0.3071, 0.4964, 0.307, 0.4016, 0.2486, 0.4016, 0.2486, 0.9934, 0.615, 0.9954, 0.6161, 0.9958, 0.6165, 0.9934, 0.6152, 0.9925, 0.6145, 0.9949, 0.616, 0.9951, 0.6162, 0.9922, 0.6147, 0.4966, 0.3067, 0.4954, 0.3067, 0.3989, 0.2481, 0.4015, 0.2486, 0.9927, 0.6143, 0.9951, 0.6159, 0.9949, 0.616, 0.9925, 0.6145, 0.4961, 0.3077, 0.4963, 0.3074, 0.4016, 0.2486, 0.4016, 0.2485, 0.9934, 0.6152, 0.9958, 0.6165, 0.9962, 0.6169, 0.9934, 0.6154, 0.6057, 0.3755, 0.9934, 0.6152, 0.9934, 0.6154, 0.6056, 0.3761, 0.5991, 0.3744, 0.993, 0.614, 0.9929, 0.6142, 0.5995, 0.3728, 0.3993, 0.2466, 0.3999, 0.2464, 0.3976, 0.2467, 0.397, 0.2459, 0.6023, 0.3692, 0.9922, 0.6147, 0.9936, 0.6145, 0.6067, 0.3742, 0.6002, 0.3715, 0.9927, 0.6143, 0.9925, 0.6145, 0.6011, 0.3703, 0.3989, 0.2469, 0.3993, 0.2466, 0.397, 0.2459, 0.3968, 0.2456, 0.4016, 0.2486, 0.4015, 0.2486, 0.3998, 0.2468, 0.4002, 0.2472, 0.5995, 0.3728, 0.9929, 0.6142, 0.9927, 0.6143, 0.6002, 0.3715, 0.3988, 0.2474, 0.3989, 0.2469, 0.3968, 0.2456, 0.3971, 0.2456, 0.3999, 0.2464, 0.4016, 0.2485, 0.3992, 0.2478, 0.3976, 0.2467, 0.6067, 0.3742, 0.9936, 0.6145, 0.9935, 0.6148, 0.6062, 0.3747, 0.3989, 0.2481, 0.3988, 0.2474, 0.3971, 0.2456, 0.3981, 0.2458, 0.4016, 0.2486, 0.4016, 0.2486, 0.4001, 0.2477, 0.3997, 0.248, 0.6056, 0.3761, 0.9934, 0.6154, 0.993, 0.614, 0.5991, 0.3744, 0.4016, 0.2486, 0.4016, 0.2486, 0.4002, 0.2472, 0.4001, 0.2477, 0.6062, 0.3747, 0.9935, 0.6148, 0.9934, 0.615, 0.6059, 0.375, 0.4015, 0.2486, 0.3989, 0.2481, 0.3981, 0.2458, 0.3998, 0.2468, 0.6011, 0.3703, 0.9925, 0.6145, 0.9922, 0.6147, 0.6023, 0.3692, 0.6059, 0.375, 0.9934, 0.615, 0.9934, 0.6152, 0.6057, 0.3755, 0.4016, 0.2485, 0.4016, 0.2486, 0.3997, 0.248, 0.3992, 0.2478, 0.5998, 0.3718, 0.5995, 0.3728, 0.6002, 0.3715, 0.5999, 0.3713, 0.4001, 0.2477, 0.4002, 0.2472, 0.4005, 0.2462, 0.3998, 0.2475, 0.6024, 0.3723, 0.6067, 0.3742, 0.6062, 0.3747, 0.6031, 0.3731, 0.3998, 0.2468, 0.3981, 0.2458, 0.3945, 0.2429, 0.4009, 0.2446, 0.6019, 0.3731, 0.6056, 0.3761, 0.5991, 0.3744, 0.6002, 0.3722, 0.6031, 0.3731, 0.6062, 0.3747, 0.6059, 0.375, 0.6032, 0.3734, 0.3992, 0.2478, 0.3997, 0.248, 0.3989, 0.2487, 0.3977, 0.2498, 0.6003, 0.371, 0.6011, 0.3703, 0.6023, 0.3692, 0.6009, 0.3712, 0.6032, 0.3734, 0.6059, 0.375, 0.6057, 0.3755, 0.6029, 0.3734, 0.397, 0.2459, 0.3976, 0.2467, 0.3933, 0.2448, 0.3938, 0.2443, 0.6029, 0.3734, 0.6057, 0.3755, 0.6056, 0.3761, 0.6019, 0.3731, 0.6002, 0.3722, 0.5991, 0.3744, 0.5995, 0.3728, 0.5998, 0.3718, 0.3968, 0.2456, 0.397, 0.2459, 0.3938, 0.2443, 0.3941, 0.2439, 0.4002, 0.2472, 0.3998, 0.2468, 0.4009, 0.2446, 0.4005, 0.2462, 0.6009, 0.3712, 0.6023, 0.3692, 0.6067, 0.3742, 0.6024, 0.3723, 0.3971, 0.2456, 0.3968, 0.2456, 0.3941, 0.2439, 0.3943, 0.2435, 0.3976, 0.2467, 0.3992, 0.2478, 0.3977, 0.2498, 0.3933, 0.2448, 0.5999, 0.3713, 0.6002, 0.3715, 0.6011, 0.3703, 0.6003, 0.371, 0.3981, 0.2458, 0.3971, 0.2456, 0.3943, 0.2435, 0.3945, 0.2429, 0.3997, 0.248, 0.4001, 0.2477, 0.3998, 0.2475, 0.3989, 0.2487, 0.5985, 0.3704, 0.6002, 0.3722, 0.5998, 0.3718, 0.5985, 0.3704, 0.3941, 0.2439, 0.3938, 0.2443, 0.006263, 0.004307, 0.006467, 0.004192, 0.4005, 0.2462, 0.4009, 0.2446, 0.007292, 0.005113, 0.007342, 0.004804, 0.5984, 0.3705, 0.6009, 0.3712, 0.6024, 0.3723, 0.6001, 0.3726, 0.3943, 0.2435, 0.3941, 0.2439, 0.006467, 0.004192, 0.006659, 0.004018, 0.3933, 0.2448, 0.3977, 0.2498, 0.007586, 0.004115, 0.00609, 0.004424, 0.5985, 0.3704, 0.5999, 0.3713, 0.6003, 0.371, 0.5985, 0.3704, 0.3945, 0.2429, 0.3943, 0.2435, 0.006659, 0.004018, 0.006851, 0.003803, 0.3989, 0.2487, 0.3998, 0.2475, 0.007415, 0.004535, 0.007463, 0.004308, 0.5985, 0.3704, 0.5998, 0.3718, 0.5999, 0.3713, 0.5985, 0.3704, 0.3998, 0.2475, 0.4005, 0.2462, 0.007342, 0.004804, 0.007415, 0.004535, 0.6001, 0.3726, 0.6024, 0.3723, 0.6031, 0.3731, 0.6007, 0.3724, 0.4009, 0.2446, 0.3945, 0.2429, 0.006851, 0.003803, 0.007292, 0.005113, 0.6012, 0.3709, 0.6019, 0.3731, 0.6002, 0.3722, 0.5985, 0.3704, 0.6007, 0.3724, 0.6031, 0.3731, 0.6032, 0.3734, 0.6011, 0.3721, 0.3977, 0.2498, 0.3989, 0.2487, 0.007463, 0.004308, 0.007586, 0.004115, 0.5985, 0.3704, 0.6003, 0.371, 0.6009, 0.3712, 0.5984, 0.3705, 0.6011, 0.3721, 0.6032, 0.3734, 0.6029, 0.3734, 0.6013, 0.3716, 0.3938, 0.2443, 0.3933, 0.2448, 0.00609, 0.004424, 0.006263, 0.004307, 0.6013, 0.3716, 0.6029, 0.3734, 0.6019, 0.3731, 0.6012, 0.3709, 0.006263, 0.004307, 0.00609, 0.004424, 0.003513, 0.002488, 0.004061, 0.002692, 0.007415, 0.004535, 0.007342, 0.004804, 0.004912, 0.00333, 0.004872, 0.003106, 0.007342, 0.004804, 0.007292, 0.005113, 0.004669, 0.003195, 0.004912, 0.00333, 0.006467, 0.004192, 0.006263, 0.004307, 0.004061, 0.002692, 0.004564, 0.00288, 0.007292, 0.005113, 0.006851, 0.003803, 0.004699, 0.002958, 0.004669, 0.003195, 0.00609, 0.004424, 0.007586, 0.004115, 0.004016, 0.002255, 0.003513, 0.002488, 0.006659, 0.004018, 0.006467, 0.004192, 0.004564, 0.00288, 0.004818, 0.002933, 0.007586, 0.004115, 0.007463, 0.004308, 0.00455, 0.002722, 0.004016, 0.002255, 0.007463, 0.004308, 0.007415, 0.004535, 0.004872, 0.003106, 0.00455, 0.002722, 0.006851, 0.003803, 0.006659, 0.004018, 0.004818, 0.002933, 0.004699, 0.002958, 0.004912, 0.00333, 0.004669, 0.003195, 0.004374, 0.002827, 0.00425, 0.002726, 0.004564, 0.00288, 0.004061, 0.002692, 0.002626, 0.001591, 0.003739, 0.002318, 0.004669, 0.003195, 0.004699, 0.002958, 0.004384, 0.002776, 0.004374, 0.002827, 0.003513, 0.002488, 0.004016, 0.002255, 0.001606, 0.0007875, 0.0001145, 0.0001145, 0.004818, 0.002933, 0.004564, 0.00288, 0.003739, 0.002318, 0.004245, 0.002668, 0.004016, 0.002255, 0.00455, 0.002722, 0.002894, 0.001764, 0.001606, 0.0007875, 0.00455, 0.002722, 0.004872, 0.003106, 0.003792, 0.002394, 0.002894, 0.001764, 0.004699, 0.002958, 0.004818, 0.002933, 0.004245, 0.002668, 0.004384, 0.002776, 0.004061, 0.002692, 0.003513, 0.002488, 0.0001145, 0.0001145, 0.002626, 0.001591, 0.004872, 0.003106, 0.004912, 0.00333, 0.00425, 0.002726, 0.003792, 0.002394, 0.00425, 0.002726, 0.004374, 0.002827, 0.004384, 0.002776, 0.004245, 0.002668, 0.003739, 0.002318, 0.002626, 0.001591, 0.0001145, 0.0001145, 0.001606, 0.0007875, 0.002894, 0.001764, 0.003792, 0.002394, 0.0, 0.0, 0.0, 0.0, 0.0, 0.0, 0.0, 0.0, 0.0, 0.0, 0.0, 0.0, 0.0, 0.0, 0.0, 0.0, 0.0, 0.0, 0.0, 0.0, 0.0, 0.0, 0.0, 0.0, 0.0, 0.0, 0.0, 0.0, 0.0, 0.0, 0.0, 0.0, 0.0, 0.0, 0.0, 0.0, 0.0, 0.0, 0.0, 0.0, 0.0, 0.0, 0.0, 0.0, 0.0, 0.0, 0.0, 0.0, 0.0, 0.0, 0.0, 0.0, 0.0, 0.0, 0.0, 0.0, 0.0, 0.0, 0.0, 0.0, 0.0, 0.0, 0.0, 0.0, 0.0, 0.0, 0.0, 0.0, 0.0, 0.0, 0.0, 0.0, 0.0, 0.0, 0.0, 0.0, 0.0, 0.0, 0.0, 0.0, 0.0, 0.0, 0.0, 0.0, 0.0, 0.0, 0.0, 0.0, 0.0, 0.0, 0.0, 0.0, 0.0, 0.0, 0.0, 0.0, 0.0, 0.0, 0.0, 0.0, 0.0, 0.0, 0.0, 0.0, 0.0, 0.0, 0.0, 0.0, 0.0, 0.0, 0.0, 0.0, 0.0, 0.0, 0.0, 0.0, 0.0, 0.0, 0.0, 0.0, 0.0, 0.0, 0.0, 0.0, 0.0, 0.0, 0.0, 0.0, 0.0, 0.0, 0.0, 0.0, 0.0, 0.0, 0.0, 0.0, 0.0, 0.0, 0.0, 0.0, 0.0, 0.0, 0.0, 0.0, 0.0, 0.0, 0.0, 0.0, 0.0, 0.0, 0.0, 0.0, 0.0, 0.0, 0.0, 0.0, 0.0, 0.0, 0.0, 0.0, 0.0, 0.0, 0.0, 0.0, 0.0, 0.0, 0.0, 0.0, 0.0, 0.0, 0.0, 0.0, 0.0, 0.0, 0.0, 0.0, 0.0, 0.0, 0.0, 0.0, 0.0, 0.0, 0.0, 0.0, 0.0, 0.0, 0.0, 0.0, 0.0, 0.0, 0.0, 0.0, 0.0, 0.0, 0.0, 0.0, 0.0, 0.0, 0.0, 0.0, 0.0, 0.0, 0.0, 0.0, 0.0, 0.0, 0.0, 0.0, 0.0, 0.0, 0.0, 0.0, 0.0, 0.0, 0.0, 0.0, 0.0, 0.0, 0.0, 0.0, 0.0, 0.0, 0.0, 0.0, 0.0, 0.0, 0.0, 0.0, 0.0, 0.0, 0.0, 0.0, 0.0, 0.0, 0.0, 0.0, 0.0, 0.0, 0.0, 0.0, 0.0, 0.0, 0.0, 0.0, 0.0, 0.0, 0.0, 0.0, 0.0, 0.0, 0.0, 0.0, 0.0, 0.0, 0.0, 0.0, 0.0, 0.0, 0.0, 0.0, 0.0, 0.0, 0.0, 0.0, 0.0, 0.0, 0.0, 0.0, 0.0, 0.0, 0.0, 0.0, 0.0, 0.0, 0.0, 0.0, 0.0, 0.0, 0.0, 0.0, 0.0, 0.0, 0.0, 0.0, 0.0, 0.0, 0.0, 0.0, 0.0, 0.0, 0.0, 0.0, 0.0, 0.0, 0.0, 0.0, 0.0, 0.0, 0.0, 0.0, 0.5004, 0.3096, 0.5004, 0.3096, 0.5012, 0.31, 0.5011, 0.3101, 0.4997, 0.3091, 0.4996, 0.3092, 0.4987, 0.3087, 0.4988, 0.3086, 0.9949, 0.616, 0.9957, 0.6163, 0.9956, 0.6163, 0.9951, 0.6162, 0.9954, 0.6161, 0.9963, 0.6166, 0.9974, 0.6173, 0.9958, 0.6165, 0.9951, 0.6162, 0.9956, 0.6163, 0.9956, 0.6162, 0.9953, 0.616, 0.9962, 0.6169, 0.9999, 0.6189, 0.9986, 0.6178, 0.9962, 0.6163, 0.9953, 0.6159, 0.9958, 0.6163, 0.9963, 0.6166, 0.9954, 0.6161, 0.9962, 0.6163, 0.9986, 0.6178, 0.9972, 0.6171, 0.9956, 0.6161, 0.9956, 0.6161, 0.9972, 0.6171, 0.9962, 0.6166, 0.9951, 0.6159, 0.9953, 0.616, 0.9956, 0.6162, 0.9958, 0.6163, 0.9953, 0.6159, 0.9958, 0.6165, 0.9974, 0.6173, 0.9999, 0.6189, 0.9962, 0.6169, 0.9951, 0.6159, 0.9962, 0.6166, 0.9957, 0.6163, 0.9949, 0.616, 0.9957, 0.6163, 0.9962, 0.6166, 0.9972, 0.6171, 0.9986, 0.6178, 0.9999, 0.6189, 0.9974, 0.6173, 0.9963, 0.6166, 0.9958, 0.6163, 0.9956, 0.6162, 0.9956, 0.6163, 0.0, 0.0, 0.0, 0.0, 0.0, 0.0, 0.0, 0.0, 0.0, 0.0, 0.0, 0.0, 0.0, 0.0, 0.0, 0.0, 0.0, 0.0, 0.0, 0.0, 0.0, 0.0, 0.0, 0.0, 0.0, 0.0, 0.0, 0.0, 0.0, 0.0, 0.0, 0.0, 0.0, 0.0, 0.0, 0.0, 0.0, 0.0, 0.0, 0.0, 0.0, 0.0, 0.0, 0.0, 0.0, 0.0, 0.0, 0.0, 0.0, 0.0, 0.0, 0.0, 0.0, 0.0, 0.0, 0.0, 0.0, 0.0, 0.0, 0.0, 0.0, 0.0, 0.0, 0.0, 0.0, 0.0, 0.0, 0.0, 0.0, 0.0, 0.0, 0.0, 0.0, 0.0, 0.0, 0.0, 0.0, 0.0, 0.0, 0.0, 0.0, 0.0, 0.0, 0.0, 0.0, 0.0, 0.0, 0.0, 0.0, 0.0, 0.0, 0.0, 0.0, 0.0, 0.0, 0.0, 0.0, 0.0, 0.0, 0.0, 0.0, 0.0, 0.0, 0.0, 0.0, 0.0, 0.0, 0.0, 0.0, 0.0, 0.0, 0.0, 0.0, 0.0, 0.0, 0.0, 0.0, 0.0, 0.0, 0.0, 0.0, 0.0, 0.0, 0.0, 0.0, 0.0, 0.0, 0.0, 0.0, 0.0, 0.0, 0.0, 0.0, 0.0, 0.0, 0.0, 0.0, 0.0, 0.0, 0.0, 0.0, 0.0, 0.0, 0.0, 0.0, 0.0, 0.0, 0.0, 0.0, 0.0, 0.0, 0.0, 0.0, 0.0, 0.0, 0.0, 0.0, 0.0, 0.0, 0.0, 0.0, 0.0, 0.0, 0.0, 0.0, 0.0, 0.0, 0.0, 0.0, 0.0, 0.0, 0.0, 0.0, 0.0, 0.0, 0.0, 0.0, 0.0, 0.0, 0.0, 0.0, 0.0, 0.0, 0.0, 0.0, 0.0, 0.0, 0.0, 0.0, 0.0, 0.0, 0.0, 0.0, 0.0, 0.0, 0.0, 0.0, 0.0, 0.0, 0.0, 0.0, 0.0, 0.0, 0.0, 0.0, 0.0, 0.0, 0.0, 0.0, 0.0, 0.0, 0.0, 0.0, 0.0, 0.0, 0.0, 0.0, 0.0, 0.0, 0.0, 0.0, 0.0, 0.0, 0.0, 0.0, 0.0, 0.0, 0.0, 0.0, 0.0, 0.0, 0.0, 0.0, 0.0, 0.0, 0.0, 0.0, 0.0, 0.0, 0.0, 0.0, 0.0, 0.0, 0.0, 0.0, 0.0, 0.0, 0.0, 0.0, 0.0, 0.0, 0.0, 0.0, 0.0, 0.0, 0.0, 0.0, 0.0, 0.0, 0.0, 0.0, 0.0, 0.0, 0.0, 0.0, 0.0, 0.0, 0.0, 0.0, 0.0, 0.0, 0.0, 0.0, 0.0, 0.0, 0.0, 0.0, 0.0, 0.0, 0.0, 0.0, 0.0, 0.0, 0.0, 0.0, 0.0, 0.0, 0.0, 0.0, 0.0, 0.0, 0.0, 0.0, 0.0, 0.0, 0.0, 0.0, 0.0, 0.0, 0.0, 0.5026, 0.3114, 0.5019, 0.3108, 0.5034, 0.3122, 0.5037, 0.312, 0.5038, 0.3117, 0.504, 0.3116, 0.5039, 0.3114, 0.5022, 0.3106, 0.5024, 0.3109, 0.5027, 0.3112, 0.5027, 0.311, 0.5022, 0.3106, 0.5039, 0.3114, 0.5045, 0.3124, 0.5031, 0.3113, 0.5027, 0.311, 0.5045, 0.3124, 0.5047, 0.3125, 0.5046, 0.3125, 0.5046, 0.3124, 0.5045, 0.3122, 0.5024, 0.3111, 0.503, 0.3114, 0.5031, 0.3115, 0.5019, 0.3108, 0.5024, 0.3111, 0.5045, 0.3122, 0.5034, 0.3122, 0.5001, 0.3094, 0.4999, 0.3093, 0.4999, 0.3093, 0.5002, 0.3095, 0.5006, 0.3096, 0.5004, 0.31, 0.502, 0.3105, 0.5016, 0.3101, 0.5003, 0.3097, 0.5022, 0.3106, 0.502, 0.3105, 0.5004, 0.31, 0.4993, 0.3093, 0.4981, 0.3081, 0.4977, 0.3081, 0.4994, 0.3093])
me_cube.materials.append(mat_material)
me_cube.use_remesh_preserve_volume = False
me_cube.use_remesh_preserve_attributes = False
me_cube.use_mirror_vertex_groups = False
me_cube.update()

# ---- objects
ob_cube_001 = bpy.data.objects.new('Cube.001', me_cube_001)
ob_cube = bpy.data.objects.new('Cube', me_cube)
ob_lamp = bpy.data.objects.new('Lamp', light_lamp)
ob_camera = bpy.data.objects.new('Camera', cam_camera)

# ---- transforms, parenting, visibility, modifiers, constraints
ob_cube_001.location = (-1.956, 1.736e-08, 1.653)
ob_cube_001.rotation_euler = (0.0, -0.0, 3.142)
ob_cube_001.scale = (0.1396, 0.1396, 0.314)
ob_cube_001.lock_rotations_4d = False
ob_cube_001.empty_display_type = 'ARROWS'
ob_cube_001.lineart.crease_threshold = 0.0
_vg = ob_cube_001.vertex_groups.new(name='Hips')
_vg = ob_cube_001.vertex_groups.new(name='Spine')
_vg = ob_cube_001.vertex_groups.new(name='Chest')
_vg = ob_cube_001.vertex_groups.new(name='Head')
_vg = ob_cube_001.vertex_groups.new(name='Shoulder.L')
_vg = ob_cube_001.vertex_groups.new(name='UpperArm.L')
_vg = ob_cube_001.vertex_groups.new(name='LowerArm.L')
_vg = ob_cube_001.vertex_groups.new(name='Hand.L')
_vg = ob_cube_001.vertex_groups.new(name='Shoulder.R')
_vg = ob_cube_001.vertex_groups.new(name='UpperArm.R')
_vg = ob_cube_001.vertex_groups.new(name='LowerArm.R')
_vg = ob_cube_001.vertex_groups.new(name='Hand.R')
_vg = ob_cube_001.vertex_groups.new(name='UpperLeg.L')
_vg = ob_cube_001.vertex_groups.new(name='LowerLeg.L')
_vg = ob_cube_001.vertex_groups.new(name='Foot.L')
_vg = ob_cube_001.vertex_groups.new(name='UpperLeg.R')
_vg = ob_cube_001.vertex_groups.new(name='LowerLeg.R')
_vg = ob_cube_001.vertex_groups.new(name='Foot.R')
_m = ob_cube_001.modifiers.new('Armature', 'ARMATURE')
ob_cube.location = (-0.01731, 1.736e-08, 0.9272)
ob_cube.rotation_euler = (0.0, -0.0, 3.142)
ob_cube.scale = (0.1396, 0.1396, 0.314)
ob_cube.lock_rotations_4d = False
ob_cube.empty_display_type = 'ARROWS'
ob_cube.lineart.crease_threshold = 0.0
_vg = ob_cube.vertex_groups.new(name='Hips')
for _i, _w in zip([0, 1, 2, 3, 4, 5, 6, 7, 8, 9, 11, 75, 76, 77, 78, 79, 80, 81, 82, 83, 84, 85, 86, 87, 88, 89, 90, 91, 94, 111, 112, 114, 115], [0.9099, 0.8962, 0.8938, 0.9111, 0.04138, 0.03143, 0.03879, 0.04456, 0.0113, 0.01412, 0.005247, 0.05697, 0.648, 0.4589, 0.6971, 0.6997, 0.863, 0.8743, 0.8112, 0.8327, 0.126, 0.03275, 0.2682, 0.02026, 0.7006, 0.2783, 0.2168, 0.05514, 0.05, 0.1725, 0.04807, 0.6086, 0.08672]): _vg.add([_i], _w, 'REPLACE')
_vg = ob_cube.vertex_groups.new(name='Spine')
for _i, _w in zip([0, 1, 2, 3, 4, 5, 6, 7, 8, 9, 10, 11, 12, 14, 16, 17, 18, 19, 32, 34, 35, 36, 37, 40, 41, 43, 46, 47, 48, 49, 50, 53, 54, 56, 57, 58, 59, 63, 65, 67, 68, 69, 70, 71, 80, 81, 82, 83, 374, 375], [0.05576, 0.05687, 0.06719, 0.0565, 0.8421, 0.9042, 0.888, 0.8196, 0.6658, 0.7606, 0.3964, 0.5966, 0.09585, 0.1127, 0.2573, 0.2994, 0.1779, 0.4099, 0.3625, 0.03806, 0.02012, 0.02613, 0.3732, 0.1328, 0.391, 0.1147, 0.1408, 0.03175, 0.02447, 0.141, 0.135, 0.06472, 0.3039, 0.03979, 0.04634, 0.19, 0.4042, 0.2149, 0.1237, 0.1478, 0.03969, 0.05586, 0.1717, 0.1291, 0.02814, 0.006965, 0.00665, 0.009413, 0.02334, 0.02646]): _vg.add([_i], _w, 'REPLACE')
_vg = ob_cube.vertex_groups.new(name='Chest')
for _i, _w in zip([10, 11, 12, 20, 22, 23, 24, 25, 26, 27, 33, 38, 39, 42, 43, 55, 56, 57, 60, 61, 62, 64, 66, 68, 72, 73, 147, 148, 150, 151, 152, 153, 154, 155, 156, 157, 159, 160, 375], [0.1353, 0.05623, 4.78e-06, 0.2896, 0.9747, 0.0003715, 0.3503, 0.005849, 0.04104, 0.9352, 0.2089, 0.06571, 0.8925, 0.3437, 0.000418, 0.6417, 0.002216, 4.901e-07, 0.8824, 0.1026, 0.101, 0.2368, 0.2706, 0.001279, 0.2128, 0.2151, 0.03013, 0.2333, 0.04013, 0.03786, 0.03605, 0.0197, 0.02376, 0.2386, 0.1127, 0.1749, 0.03759, 0.06043, 0.4724]): _vg.add([_i], _w, 'REPLACE')
_vg = ob_cube.vertex_groups.new(name='Head')
for _i, _w in zip([12, 20, 21, 22, 23, 24, 25, 26, 27, 28, 29, 30, 31, 38, 42, 61, 374, 375], [0.01194, 0.9353, 0.9469, 0.9431, 0.9293, 0.05662, 0.01599, 0.06051, 0.005433, 0.9975, 0.9971, 0.9969, 0.9962, 0.03168, 0.01679, 0.05048, 0.06121, 0.1095]): _vg.add([_i], _w, 'REPLACE')
_vg = ob_cube.vertex_groups.new(name='Shoulder.L')
for _i, _w in zip([6, 7, 10, 11, 12, 13, 14, 15, 16, 18, 19, 22, 23, 26, 27, 43, 53, 54, 55, 56, 57, 58, 59, 60, 61, 62, 63, 64, 65, 66, 67, 68, 69, 70, 71, 72, 73, 154, 155, 158, 159, 161, 162, 163, 374, 375], [0.04908, 0.09349, 0.3224, 0.2554, 0.1187, 0.04675, 0.74, 0.9027, 0.002157, 0.8613, 0.5012, 0.01776, 0.05102, 0.4893, 0.486, 0.01166, 0.8138, 0.6608, 0.3818, 0.8803, 0.8752, 0.6996, 0.5436, 0.3579, 0.7994, 0.6741, 0.7767, 0.3656, 0.807, 0.8846, 0.7862, 0.8812, 0.846, 0.7458, 0.8102, 0.8187, 0.7635, 0.02194, 0.01368, 0.04964, 0.04926, 0.01413, 0.02609, 0.02981, 0.7605, 0.1184]): _vg.add([_i], _w, 'REPLACE')
_vg = ob_cube.vertex_groups.new(name='UpperArm.L')
for _i, _w in zip([18, 19, 26, 27, 53, 54, 55, 56, 57, 58, 59, 60, 61, 62, 63, 64, 65, 66, 67, 68, 69, 70, 71, 72, 73, 154, 155, 156, 157, 158, 159, 160, 161, 162, 163, 174, 175, 176, 177, 178, 179, 180, 181, 182, 183, 194, 195, 196, 197, 198, 199, 200, 201, 202, 203, 214, 215, 217, 374], [0.01659, 0.02469, 0.4468, 0.4777, 0.1085, 0.02127, 0.6149, 0.06082, 0.06749, 0.07161, 0.01526, 0.6342, 0.1286, 0.3092, 0.02083, 0.6169, 0.04434, 0.1096, 0.04997, 0.06319, 0.08769, 0.05826, 0.04324, 0.1599, 0.2265, 0.9605, 0.9669, 0.9896, 0.9821, 0.9474, 0.949, 0.9832, 0.9672, 0.9606, 0.9593, 0.9877, 0.9872, 0.9954, 0.9923, 0.9516, 0.9534, 0.9928, 0.9687, 0.9625, 0.9627, 0.7598, 0.7329, 0.8484, 0.7985, 0.2256, 0.2514, 0.811, 0.165, 0.1872, 0.198, 0.02415, 0.03263, 0.001873, 0.02171]): _vg.add([_i], _w, 'REPLACE')
_vg = ob_cube.vertex_groups.new(name='LowerArm.L')
for _i, _w in zip([178, 179, 181, 182, 183, 194, 195, 196, 197, 198, 199, 200, 201, 202, 203, 214, 215, 216, 217, 218, 219, 220, 221, 222, 223], [0.04651, 0.04258, 0.01222, 0.02456, 0.02422, 0.2404, 0.2675, 0.1515, 0.2016, 0.7734, 0.7474, 0.1891, 0.8343, 0.812, 0.8011, 0.9646, 0.9604, 0.9823, 0.9738, 0.981, 0.9812, 0.9751, 0.9903, 0.9876, 0.9869]): _vg.add([_i], _w, 'REPLACE')
_vg = ob_cube.vertex_groups.new(name='Hand.L')
for _i, _w in zip([234, 235, 236, 237, 238, 239, 240, 241, 242, 243, 244, 245, 246, 247, 248, 249, 250, 251, 252, 253, 254, 255, 256, 257, 258, 259, 260, 261, 262, 263, 264, 265, 266, 267, 268, 269, 270, 271, 272, 273, 274, 275, 276, 277, 278, 279, 280, 281, 282, 283, 284, 285, 286, 287, 288, 289, 290, 291, 292, 293, 294, 295, 296, 297, 298, 299, 300, 301, 302, 303, 304, 305, 306, 307, 308], [0.9983, 0.996, 0.9975, 0.9979, 0.999, 0.999, 0.9977, 0.9996, 0.9991, 0.999, 0.9998, 0.9994, 0.9998, 0.9996, 0.9999, 0.9998, 0.9998, 0.9999, 0.9999, 0.9998, 0.9998, 0.9997, 0.9998, 0.9997, 0.9999, 0.9998, 0.9998, 0.9998, 0.9999, 0.9998, 1.0, 1.0, 1.0, 1.0, 1.0, 1.0, 1.0, 1.0, 1.0, 1.0, 1.0, 1.0, 1.0, 1.0, 1.0, 1.0, 1.0, 1.0, 1.0, 1.0, 1.0, 1.0, 1.0, 1.0, 1.0, 1.0, 1.0, 1.0, 1.0, 1.0, 1.0, 1.0, 1.0, 1.0, 1.0, 1.0, 1.0, 1.0, 1.0, 1.0, 1.0, 1.0, 1.0, 1.0, 1.0]): _vg.add([_i], _w, 'REPLACE')
_vg = ob_cube.vertex_groups.new(name='Shoulder.R')
for _i, _w in zip([4, 5, 7, 8, 9, 10, 11, 12, 13, 14, 15, 16, 17, 18, 19, 20, 21, 24, 25, 32, 33, 34, 35, 36, 37, 38, 39, 40, 41, 42, 43, 44, 45, 46, 47, 48, 49, 50, 51, 52, 54, 58, 59, 63, 148, 149, 152, 153, 374, 375], [0.08148, 0.04157, 0.007162, 0.2707, 0.189, 0.1407, 0.06471, 0.7295, 0.9113, 0.1033, 0.04654, 0.6693, 0.6556, 0.01455, 0.02803, 0.02096, 0.00447, 0.4786, 0.4749, 0.5853, 0.5, 0.8515, 0.874, 0.8994, 0.5801, 0.4702, 0.7015, 0.8126, 0.5518, 0.4445, 0.7767, 0.6938, 0.9215, 0.7954, 0.882, 0.8938, 0.8029, 0.783, 0.8677, 0.8792, 0.004239, 0.009366, 0.01482, 0.004122, 0.02271, 0.01134, 0.01074, 0.02083, 0.1014, 0.709]): _vg.add([_i], _w, 'REPLACE')
_vg = ob_cube.vertex_groups.new(name='UpperArm.R')
for _i, _w in zip([16, 17, 24, 25, 32, 33, 34, 35, 36, 37, 38, 39, 40, 41, 42, 43, 44, 45, 46, 47, 48, 49, 50, 51, 52, 144, 145, 146, 147, 148, 149, 150, 151, 152, 153, 192, 193, 204, 205, 206, 207, 208, 209, 210, 211, 212, 213, 224, 225, 226, 227, 228, 229, 230, 231, 232, 233], [0.06116, 0.004525, 0.4494, 0.4895, 0.03475, 0.5, 0.108, 0.07821, 0.0611, 0.01486, 0.4871, 0.2836, 0.03164, 0.04259, 0.5179, 0.1347, 0.2984, 0.0766, 0.06547, 0.07866, 0.06317, 0.04958, 0.09481, 0.1225, 0.1135, 0.9762, 0.9859, 0.983, 0.9743, 0.9623, 0.9687, 0.981, 0.9791, 0.9668, 0.9621, 0.006559, 0.001575, 0.1775, 0.1701, 0.1464, 0.4892, 0.216, 0.2024, 0.4863, 0.4911, 0.4756, 0.4873, 0.9652, 0.965, 0.9729, 0.9817, 0.953, 0.9498, 0.9798, 0.9849, 0.9731, 0.9767]): _vg.add([_i], _w, 'REPLACE')
_vg = ob_cube.vertex_groups.new(name='LowerArm.R')
for _i, _w in zip([184, 185, 186, 187, 188, 189, 190, 191, 192, 193, 204, 205, 206, 207, 208, 209, 210, 211, 212, 213, 224, 225, 226, 228, 229, 232, 329, 330, 331, 332, 333, 334, 335, 336, 337], [0.9894, 0.9902, 0.9926, 0.9823, 0.9842, 0.9847, 0.9815, 0.9865, 0.9735, 0.976, 0.8217, 0.8292, 0.853, 0.5108, 0.7829, 0.7967, 0.5138, 0.5089, 0.5247, 0.5129, 0.01931, 0.01991, 0.00403, 0.04365, 0.05008, 0.003291, 0.01828, 0.03298, 0.02567, 0.02592, 0.02553, 0.0257, 0.02568, 0.02567, 0.02568]): _vg.add([_i], _w, 'REPLACE')
_vg = ob_cube.vertex_groups.new(name='Hand.R')
for _i, _w in zip([164, 165, 166, 167, 168, 169, 170, 171, 172, 173, 309, 310, 311, 312, 313, 314, 315, 316, 317, 318, 319, 320, 321, 322, 323, 324, 325, 326, 327, 328, 329, 330, 331, 332, 333, 334, 335, 336, 337, 338, 339, 340, 341, 342, 343, 344, 345, 346, 347, 348, 349, 350, 351, 352, 353, 354, 355, 356, 357, 358, 359, 360, 361, 362, 363, 364, 365, 366, 367, 368, 369, 370, 371, 372, 373], [0.9986, 0.9989, 0.9996, 0.9959, 0.9983, 0.9987, 0.9936, 0.9945, 0.9931, 0.9978, 0.9997, 0.9992, 0.9997, 0.9991, 0.9998, 0.9997, 0.9997, 0.9999, 0.9999, 0.9997, 0.9997, 0.9995, 0.9996, 0.9994, 0.9998, 0.9996, 0.9997, 0.9998, 0.9997, 0.9996, 0.9659, 0.9585, 0.9622, 0.962, 0.9622, 0.9621, 0.9622, 0.9622, 0.9622, 1.0, 1.0, 1.0, 1.0, 1.0, 1.0, 1.0, 1.0, 1.0, 1.0, 1.0, 1.0, 1.0, 1.0, 1.0, 1.0, 1.0, 1.0, 1.0, 1.0, 1.0, 1.0, 1.0, 1.0, 1.0, 1.0, 1.0, 1.0, 1.0, 1.0, 1.0, 1.0, 1.0, 1.0, 1.0, 1.0]): _vg.add([_i], _w, 'REPLACE')
_vg = ob_cube.vertex_groups.new(name='UpperLeg.L')
for _i, _w in zip([2, 75, 78, 79, 80, 81, 84, 85, 86, 87, 88, 89, 90, 91, 92, 93, 94, 113], [0.005785, 0.06211, 0.2747, 0.2813, 0.1073, 0.09725, 0.7467, 0.9318, 0.7073, 0.9529, 0.2754, 0.6647, 0.7463, 0.9358, 0.9849, 0.9727, 0.9387, 0.001861]): _vg.add([_i], _w, 'REPLACE')
_vg = ob_cube.vertex_groups.new(name='LowerLeg.L')
for _i, _w in zip([95, 96, 97, 98, 99, 100, 101, 102, 103, 104, 105, 106, 107, 108, 109, 110], [0.9975, 0.9978, 0.9972, 0.9977, 0.9676, 0.9851, 0.9742, 0.9875, 0.1244, 0.4013, 0.1362, 0.5545, 0.05464, 0.4403, 0.06434, 0.4753]): _vg.add([_i], _w, 'REPLACE')
_vg = ob_cube.vertex_groups.new(name='Foot.L')
for _i, _w in zip([99, 101, 103, 104, 105, 106, 107, 108, 109, 110, 140, 141, 142, 143], [0.01469, 0.001653, 0.8756, 0.5987, 0.8638, 0.4455, 0.9454, 0.5597, 0.9357, 0.5247, 0.9953, 0.997, 0.9978, 0.9973]): _vg.add([_i], _w, 'REPLACE')
_vg = ob_cube.vertex_groups.new(name='UpperLeg.R')
for _i, _w in zip([0, 1, 74, 75, 76, 77, 82, 83, 84, 85, 86, 87, 89, 90, 111, 112, 113, 114, 115, 116, 117, 118, 119, 120, 121, 122, 123], [0.0001566, 0.02511, 0.9676, 0.8806, 0.3356, 0.5286, 0.1665, 0.1397, 0.1345, 0.02808, 0.001883, 0.003189, 0.05707, 0.02527, 0.8034, 0.9449, 0.9534, 0.3774, 0.9017, 0.9958, 0.996, 0.9804, 0.9768, 0.9991, 0.999, 0.9989, 0.9983]): _vg.add([_i], _w, 'REPLACE')
_vg = ob_cube.vertex_groups.new(name='LowerLeg.R')
for _i, _w in zip([124, 125, 126, 127, 128, 129, 130, 131, 132, 133, 134, 135], [0.9807, 0.981, 0.9755, 0.9771, 0.1029, 0.3133, 0.0979, 0.3303, 0.04301, 0.4062, 0.04287, 0.4166]): _vg.add([_i], _w, 'REPLACE')
_vg = ob_cube.vertex_groups.new(name='Foot.R')
for _i, _w in zip([128, 129, 130, 131, 132, 133, 134, 135, 136, 137, 138, 139], [0.897, 0.6864, 0.902, 0.6693, 0.9535, 0.5937, 0.9535, 0.5833, 0.9981, 0.9986, 0.9973, 0.9975]): _vg.add([_i], _w, 'REPLACE')
_m = ob_cube.modifiers.new('Armature', 'ARMATURE')
ob_lamp.location = (4.699, 1.005, 5.154)
ob_lamp.rotation_euler = (0.6503, 0.05522, 1.866)
ob_lamp.lock_rotations_4d = False
ob_lamp.empty_display_type = 'ARROWS'
ob_lamp.color = (0.0, 0.0, 0.0, 0.0)
ob_lamp.lineart.crease_threshold = 0.0
ob_camera.location = (10.54, -6.508, 5.344)
ob_camera.rotation_euler = (1.109, 0.01082, 0.8149)
ob_camera.lock_rotations_4d = False
ob_camera.empty_display_type = 'ARROWS'
ob_camera.color = (0.0, 0.0, 0.0, 0.0)
ob_camera.display_type = 'WIRE'
ob_camera.lineart.crease_threshold = 0.0

# ---- collection membership
col_collection_1.objects.link(ob_cube_001)
col_collection_1.objects.link(ob_cube)
col_collection_1.objects.link(ob_lamp)
col_collection_1.objects.link(ob_camera)

# ---- scene / render settings (as saved in the file)
scene.camera = ob_camera
scene.frame_start = 0; scene.frame_end = 60; scene.frame_set(23)
scene.render.engine = 'BLENDER_EEVEE_NEXT'
scene.render.resolution_percentage = 50
scene.render.dither_intensity = 0.0
scene.cycles.use_denoising = False
scene.cycles.samples = 10
scene.cycles.sampling_pattern = 'TABULATED_SOBOL'
scene.cycles.light_sampling_threshold = 0.0
scene.cycles.use_adaptive_sampling = False
scene.cycles.use_light_tree = False
scene.cycles.blur_glossy = 0.0
scene.cycles.pixel_filter_type = 'GAUSSIAN'
scene.cycles.sample_clamp_indirect = 0.0
scene.view_settings.view_transform = 'Standard'
bpy.context.view_layer.update()
